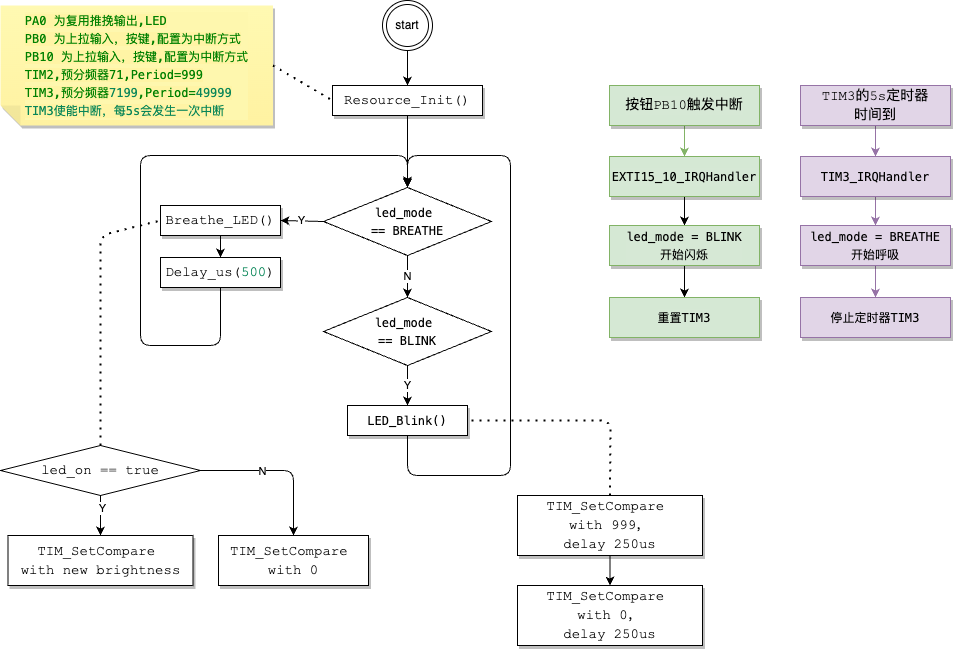

The diagram above was exported from draw.io. Its source (the exported page's mxGraphModel, read from the mxfile embedded in the PNG):
<mxGraphModel dx="979" dy="635" grid="1" gridSize="10" guides="1" tooltips="1" connect="1" arrows="1" fold="1" page="1" pageScale="1" pageWidth="827" pageHeight="1169" background="#ffffff" math="0" shadow="0">
  <root>
    <mxCell id="0" />
    <mxCell id="1" parent="0" />
    <mxCell id="4" style="edgeStyle=none;html=1;exitX=0.5;exitY=1;exitDx=0;exitDy=0;" parent="1" source="2" edge="1">
      <mxGeometry relative="1" as="geometry">
        <mxPoint x="427" y="210" as="targetPoint" />
      </mxGeometry>
    </mxCell>
    <mxCell id="2" value="&lt;div style=&quot;background-color: rgb(255, 255, 255); font-family: Consolas, &amp;quot;Courier New&amp;quot;, monospace; font-size: 14px; line-height: 19px;&quot;&gt;Resource_Init()&lt;/div&gt;" style="whiteSpace=wrap;html=1;shadow=1;" parent="1" vertex="1">
      <mxGeometry x="352" y="110" width="150" height="30" as="geometry" />
    </mxCell>
    <mxCell id="3" value="&lt;div style=&quot;background-color: rgb(255, 255, 255); font-family: Consolas, &amp;quot;Courier New&amp;quot;, monospace; font-size: 14px; line-height: 19px;&quot;&gt;Breathe_LED()&lt;/div&gt;" style="whiteSpace=wrap;html=1;shadow=1;" parent="1" vertex="1">
      <mxGeometry x="180" y="230" width="120" height="30" as="geometry" />
    </mxCell>
    <mxCell id="68" style="edgeStyle=none;html=1;exitX=0.5;exitY=1;exitDx=0;exitDy=0;entryX=0.5;entryY=0;entryDx=0;entryDy=0;" parent="1" source="5" target="53" edge="1">
      <mxGeometry relative="1" as="geometry">
        <mxPoint x="420" y="180" as="targetPoint" />
        <Array as="points">
          <mxPoint x="240" y="370" />
          <mxPoint x="160" y="370" />
          <mxPoint x="160" y="180" />
          <mxPoint x="427" y="180" />
        </Array>
      </mxGeometry>
    </mxCell>
    <mxCell id="5" value="&lt;div style=&quot;background-color: rgb(255, 255, 255); font-family: Consolas, &amp;quot;Courier New&amp;quot;, monospace; font-size: 14px; line-height: 19px;&quot;&gt;&lt;div style=&quot;line-height: 19px;&quot;&gt;Delay_us(&lt;span style=&quot;color: #098658;&quot;&gt;500&lt;/span&gt;)&lt;/div&gt;&lt;/div&gt;" style="whiteSpace=wrap;html=1;shadow=1;" parent="1" vertex="1">
      <mxGeometry x="180" y="282" width="120" height="30" as="geometry" />
    </mxCell>
    <mxCell id="6" style="edgeStyle=none;html=1;exitX=0.5;exitY=1;exitDx=0;exitDy=0;entryX=0.5;entryY=0;entryDx=0;entryDy=0;" parent="1" source="3" target="5" edge="1">
      <mxGeometry relative="1" as="geometry" />
    </mxCell>
    <mxCell id="28" style="edgeStyle=none;html=1;endArrow=classic;endFill=1;" parent="1" source="18" target="41" edge="1">
      <mxGeometry relative="1" as="geometry">
        <mxPoint x="120" y="570" as="targetPoint" />
      </mxGeometry>
    </mxCell>
    <mxCell id="40" value="Y" style="edgeLabel;html=1;align=center;verticalAlign=middle;resizable=0;points=[];" parent="28" vertex="1" connectable="0">
      <mxGeometry x="-0.4" y="1" relative="1" as="geometry">
        <mxPoint as="offset" />
      </mxGeometry>
    </mxCell>
    <mxCell id="44" style="edgeStyle=none;html=1;entryX=0.5;entryY=0;entryDx=0;entryDy=0;endArrow=classic;endFill=1;exitX=1;exitY=0.5;exitDx=0;exitDy=0;" parent="1" source="18" target="31" edge="1">
      <mxGeometry relative="1" as="geometry">
        <Array as="points">
          <mxPoint x="313" y="495" />
        </Array>
      </mxGeometry>
    </mxCell>
    <mxCell id="45" value="N" style="edgeLabel;html=1;align=center;verticalAlign=middle;resizable=0;points=[];" parent="44" vertex="1" connectable="0">
      <mxGeometry x="-0.2245" relative="1" as="geometry">
        <mxPoint as="offset" />
      </mxGeometry>
    </mxCell>
    <mxCell id="18" value="&lt;div style=&quot;background-color: rgb(255, 255, 255); font-family: Consolas, &amp;quot;Courier New&amp;quot;, monospace; font-size: 14px; line-height: 19px;&quot;&gt;led_on == true&lt;/div&gt;" style="rhombus;whiteSpace=wrap;html=1;fillColor=none;" parent="1" vertex="1">
      <mxGeometry x="20" y="470" width="200" height="50" as="geometry" />
    </mxCell>
    <mxCell id="31" value="&lt;div style=&quot;background-color: rgb(255, 255, 255); font-family: Consolas, &amp;quot;Courier New&amp;quot;, monospace; font-size: 14px; line-height: 19px;&quot;&gt;&lt;div style=&quot;line-height: 19px;&quot;&gt;&lt;div style=&quot;border-color: var(--border-color); line-height: 19px;&quot;&gt;TIM_SetCompare&amp;nbsp;&lt;/div&gt;&lt;div style=&quot;border-color: var(--border-color); line-height: 19px;&quot;&gt;with 0&lt;/div&gt;&lt;/div&gt;&lt;/div&gt;" style="whiteSpace=wrap;html=1;shadow=1;" parent="1" vertex="1">
      <mxGeometry x="238" y="560" width="150" height="50" as="geometry" />
    </mxCell>
    <mxCell id="41" value="&lt;div style=&quot;background-color: rgb(255, 255, 255); font-family: Consolas, &amp;quot;Courier New&amp;quot;, monospace; font-size: 14px; line-height: 19px;&quot;&gt;&lt;div style=&quot;line-height: 19px;&quot;&gt;&lt;div style=&quot;line-height: 19px;&quot;&gt;&lt;div style=&quot;line-height: 19px;&quot;&gt;TIM_SetCompare&amp;nbsp;&lt;/div&gt;&lt;div style=&quot;line-height: 19px;&quot;&gt;with new brightness&lt;/div&gt;&lt;/div&gt;&lt;/div&gt;&lt;/div&gt;" style="whiteSpace=wrap;html=1;shadow=1;" parent="1" vertex="1">
      <mxGeometry x="27.5" y="560" width="185" height="50" as="geometry" />
    </mxCell>
    <mxCell id="54" value="Y" style="edgeStyle=none;html=1;entryX=1;entryY=0.5;entryDx=0;entryDy=0;exitX=0;exitY=0.5;exitDx=0;exitDy=0;" parent="1" source="53" target="3" edge="1">
      <mxGeometry relative="1" as="geometry" />
    </mxCell>
    <mxCell id="56" value="N" style="edgeStyle=none;html=1;entryX=0.5;entryY=0;entryDx=0;entryDy=0;" parent="1" source="53" target="55" edge="1">
      <mxGeometry relative="1" as="geometry" />
    </mxCell>
    <mxCell id="69" style="edgeStyle=none;html=1;" parent="1" source="53" edge="1">
      <mxGeometry relative="1" as="geometry">
        <mxPoint x="427" y="210" as="targetPoint" />
      </mxGeometry>
    </mxCell>
    <mxCell id="53" value="&lt;div style=&quot;background-color: rgb(255, 255, 255); font-family: Menlo, Monaco, &amp;quot;Courier New&amp;quot;, monospace; line-height: 18px;&quot;&gt;led_mode&amp;nbsp;&lt;/div&gt;&lt;div style=&quot;background-color: rgb(255, 255, 255); font-family: Menlo, Monaco, &amp;quot;Courier New&amp;quot;, monospace; line-height: 18px;&quot;&gt;== BREATHE&lt;/div&gt;" style="rhombus;whiteSpace=wrap;html=1;" parent="1" vertex="1">
      <mxGeometry x="343" y="212" width="168" height="68" as="geometry" />
    </mxCell>
    <mxCell id="58" value="Y" style="edgeStyle=none;html=1;entryX=0.5;entryY=0;entryDx=0;entryDy=0;" parent="1" source="55" target="57" edge="1">
      <mxGeometry relative="1" as="geometry" />
    </mxCell>
    <mxCell id="55" value="&lt;div style=&quot;background-color: rgb(255, 255, 255); font-family: Menlo, Monaco, &amp;quot;Courier New&amp;quot;, monospace; line-height: 18px;&quot;&gt;&lt;div style=&quot;line-height: 18px;&quot;&gt;led_mode&amp;nbsp;&lt;/div&gt;&lt;div style=&quot;line-height: 18px;&quot;&gt;== BLINK&lt;/div&gt;&lt;/div&gt;" style="rhombus;whiteSpace=wrap;html=1;" parent="1" vertex="1">
      <mxGeometry x="343" y="322" width="168" height="68" as="geometry" />
    </mxCell>
    <mxCell id="57" value="&lt;div style=&quot;background-color: rgb(255, 255, 255); font-family: Consolas, &amp;quot;Courier New&amp;quot;, monospace; font-size: 14px; line-height: 19px;&quot;&gt;&lt;div style=&quot;font-family: Menlo, Monaco, &amp;quot;Courier New&amp;quot;, monospace; font-size: 12px; line-height: 18px;&quot;&gt;LED_Blink()&lt;/div&gt;&lt;/div&gt;" style="whiteSpace=wrap;html=1;shadow=1;" parent="1" vertex="1">
      <mxGeometry x="367" y="430" width="120" height="30" as="geometry" />
    </mxCell>
    <mxCell id="70" value="" style="endArrow=classic;html=1;exitX=0.5;exitY=1;exitDx=0;exitDy=0;entryX=0.5;entryY=0;entryDx=0;entryDy=0;" parent="1" source="57" target="53" edge="1">
      <mxGeometry width="50" height="50" relative="1" as="geometry">
        <mxPoint x="390" y="390" as="sourcePoint" />
        <mxPoint x="600" y="200" as="targetPoint" />
        <Array as="points">
          <mxPoint x="427" y="500" />
          <mxPoint x="530" y="500" />
          <mxPoint x="530" y="180" />
          <mxPoint x="427" y="180" />
        </Array>
      </mxGeometry>
    </mxCell>
    <mxCell id="71" value="" style="endArrow=none;dashed=1;html=1;dashPattern=1 3;strokeWidth=2;entryX=0;entryY=0.5;entryDx=0;entryDy=0;exitX=0.5;exitY=0;exitDx=0;exitDy=0;" parent="1" source="18" target="3" edge="1">
      <mxGeometry width="50" height="50" relative="1" as="geometry">
        <mxPoint x="350" y="390" as="sourcePoint" />
        <mxPoint x="400" y="340" as="targetPoint" />
        <Array as="points">
          <mxPoint x="120" y="260" />
        </Array>
      </mxGeometry>
    </mxCell>
    <mxCell id="74" style="edgeStyle=none;html=1;entryX=0.5;entryY=0;entryDx=0;entryDy=0;" parent="1" source="72" target="73" edge="1">
      <mxGeometry relative="1" as="geometry" />
    </mxCell>
    <mxCell id="72" value="&lt;div style=&quot;background-color: rgb(255, 255, 255); font-family: Consolas, &amp;quot;Courier New&amp;quot;, monospace; font-size: 14px; line-height: 19px;&quot;&gt;&lt;div style=&quot;line-height: 19px;&quot;&gt;&lt;div style=&quot;line-height: 19px;&quot;&gt;&lt;div style=&quot;line-height: 19px;&quot;&gt;TIM_SetCompare&amp;nbsp;&lt;/div&gt;&lt;div style=&quot;line-height: 19px;&quot;&gt;with 999，&lt;/div&gt;&lt;div style=&quot;line-height: 19px;&quot;&gt;delay 250us&lt;/div&gt;&lt;/div&gt;&lt;/div&gt;&lt;/div&gt;" style="whiteSpace=wrap;html=1;shadow=1;" parent="1" vertex="1">
      <mxGeometry x="537" y="520" width="185" height="60" as="geometry" />
    </mxCell>
    <mxCell id="73" value="&lt;div style=&quot;background-color: rgb(255, 255, 255); font-family: Consolas, &amp;quot;Courier New&amp;quot;, monospace; font-size: 14px; line-height: 19px;&quot;&gt;&lt;div style=&quot;line-height: 19px;&quot;&gt;&lt;div style=&quot;line-height: 19px;&quot;&gt;&lt;div style=&quot;line-height: 19px;&quot;&gt;TIM_SetCompare&amp;nbsp;&lt;/div&gt;&lt;div style=&quot;line-height: 19px;&quot;&gt;with 0，&lt;/div&gt;&lt;div style=&quot;line-height: 19px;&quot;&gt;delay 250us&lt;/div&gt;&lt;/div&gt;&lt;/div&gt;&lt;/div&gt;" style="whiteSpace=wrap;html=1;shadow=1;" parent="1" vertex="1">
      <mxGeometry x="537" y="610" width="185" height="60" as="geometry" />
    </mxCell>
    <mxCell id="75" value="" style="endArrow=none;dashed=1;html=1;dashPattern=1 3;strokeWidth=2;entryX=1;entryY=0.5;entryDx=0;entryDy=0;exitX=0.5;exitY=0;exitDx=0;exitDy=0;" parent="1" source="72" target="57" edge="1">
      <mxGeometry width="50" height="50" relative="1" as="geometry">
        <mxPoint x="350" y="500" as="sourcePoint" />
        <mxPoint x="400" y="450" as="targetPoint" />
        <Array as="points">
          <mxPoint x="630" y="445" />
        </Array>
      </mxGeometry>
    </mxCell>
    <mxCell id="77" style="edgeStyle=none;html=1;entryX=0.5;entryY=0;entryDx=0;entryDy=0;" parent="1" source="76" target="2" edge="1">
      <mxGeometry relative="1" as="geometry" />
    </mxCell>
    <mxCell id="76" value="start" style="ellipse;shape=doubleEllipse;whiteSpace=wrap;html=1;aspect=fixed;" parent="1" vertex="1">
      <mxGeometry x="402" y="25" width="50" height="50" as="geometry" />
    </mxCell>
    <mxCell id="94" style="edgeStyle=none;html=1;entryX=0.5;entryY=0;entryDx=0;entryDy=0;" edge="1" parent="1" source="79" target="85">
      <mxGeometry relative="1" as="geometry" />
    </mxCell>
    <mxCell id="79" value="&lt;div style=&quot;font-family: Consolas, &amp;quot;Courier New&amp;quot;, monospace; font-size: 14px; line-height: 19px;&quot;&gt;&lt;div style=&quot;line-height: 19px;&quot;&gt;&lt;div style=&quot;font-family: Menlo, Monaco, &amp;quot;Courier New&amp;quot;, monospace; font-size: 12px; line-height: 18px;&quot;&gt;EXTI15_10_IRQHandler&lt;/div&gt;&lt;/div&gt;&lt;/div&gt;" style="whiteSpace=wrap;html=1;shadow=1;fillColor=#d5e8d4;strokeColor=#82b366;labelBackgroundColor=#d6e8d5;" parent="1" vertex="1">
      <mxGeometry x="629" y="181" width="150" height="40" as="geometry" />
    </mxCell>
    <mxCell id="80" style="edgeStyle=none;html=1;entryX=0.5;entryY=0;entryDx=0;entryDy=0;fontColor=#fff2cc;endArrow=classic;endFill=1;fillColor=#d5e8d4;strokeColor=#82b366;labelBackgroundColor=#d6e8d5;" parent="1" source="81" target="79" edge="1">
      <mxGeometry relative="1" as="geometry" />
    </mxCell>
    <mxCell id="81" value="&lt;div style=&quot;font-family: Consolas, &amp;quot;Courier New&amp;quot;, monospace; font-size: 14px; line-height: 19px;&quot;&gt;&lt;div style=&quot;line-height: 19px;&quot;&gt;按钮PB10触发中断&lt;/div&gt;&lt;/div&gt;" style="whiteSpace=wrap;html=1;shadow=1;fillColor=#d5e8d4;strokeColor=#82b366;labelBackgroundColor=#d6e8d5;" parent="1" vertex="1">
      <mxGeometry x="629" y="110" width="150" height="40" as="geometry" />
    </mxCell>
    <mxCell id="95" style="edgeStyle=none;html=1;" edge="1" parent="1" source="85" target="87">
      <mxGeometry relative="1" as="geometry" />
    </mxCell>
    <mxCell id="85" value="&lt;div style=&quot;font-family: Consolas, &amp;quot;Courier New&amp;quot;, monospace; font-size: 14px; line-height: 19px;&quot;&gt;&lt;div style=&quot;line-height: 19px;&quot;&gt;&lt;div style=&quot;font-family: Menlo, Monaco, &amp;quot;Courier New&amp;quot;, monospace; font-size: 12px; line-height: 18px;&quot;&gt;led_mode = BLINK&lt;/div&gt;&lt;div style=&quot;font-family: Menlo, Monaco, &amp;quot;Courier New&amp;quot;, monospace; font-size: 12px; line-height: 18px;&quot;&gt;开始闪烁&lt;/div&gt;&lt;/div&gt;&lt;/div&gt;" style="whiteSpace=wrap;html=1;shadow=1;fillColor=#d5e8d4;strokeColor=#82b366;labelBackgroundColor=#d6e8d5;" parent="1" vertex="1">
      <mxGeometry x="629" y="250" width="150" height="40" as="geometry" />
    </mxCell>
    <mxCell id="87" value="&lt;div style=&quot;font-family: Consolas, &amp;quot;Courier New&amp;quot;, monospace; font-size: 14px; line-height: 19px;&quot;&gt;&lt;div style=&quot;line-height: 19px;&quot;&gt;&lt;div style=&quot;font-family: Menlo, Monaco, &amp;quot;Courier New&amp;quot;, monospace; font-size: 12px; line-height: 18px;&quot;&gt;&lt;div style=&quot;line-height: 18px;&quot;&gt;&lt;span style=&quot;&quot;&gt;重置TIM3&lt;/span&gt;&lt;/div&gt;&lt;/div&gt;&lt;/div&gt;&lt;/div&gt;" style="whiteSpace=wrap;html=1;shadow=1;fillColor=#d5e8d4;strokeColor=#82b366;labelBackgroundColor=#d6e8d5;fontColor=#000000;" parent="1" vertex="1">
      <mxGeometry x="629" y="322" width="150" height="40" as="geometry" />
    </mxCell>
    <mxCell id="92" value="&lt;div style=&quot;border-color: var(--border-color); text-align: left; font-family: Menlo, Monaco, &amp;quot;Courier New&amp;quot;, monospace; line-height: 18px;&quot;&gt;&lt;span style=&quot;border-color: var(--border-color); color: rgb(0, 128, 0); background-color: rgb(255, 244, 165);&quot;&gt;PA0 为复用推挽输出,LED&lt;/span&gt;&lt;/div&gt;&lt;div style=&quot;border-color: var(--border-color); text-align: left; font-family: Menlo, Monaco, &amp;quot;Courier New&amp;quot;, monospace; line-height: 18px;&quot;&gt;&lt;div style=&quot;border-color: var(--border-color); line-height: 18px;&quot;&gt;&lt;span style=&quot;border-color: var(--border-color); color: rgb(0, 128, 0); background-color: rgb(255, 244, 165);&quot;&gt;PB0 为上拉输入，按键,配置为中断方式&lt;/span&gt;&lt;/div&gt;&lt;div style=&quot;border-color: var(--border-color); line-height: 18px;&quot;&gt;&lt;span style=&quot;border-color: var(--border-color); color: rgb(0, 128, 0); background-color: rgb(255, 244, 165);&quot;&gt;PB10 为上拉输入，按键,配置为中断方式&lt;br&gt;&lt;/span&gt;&lt;/div&gt;&lt;div style=&quot;border-color: var(--border-color); line-height: 18px;&quot;&gt;&lt;span style=&quot;background-color: rgb(255, 244, 165);&quot;&gt;&lt;span style=&quot;border-color: var(--border-color); color: rgb(0, 128, 0);&quot;&gt;TIM2,&lt;/span&gt;&lt;span style=&quot;border-color: var(--border-color); color: rgb(0, 128, 0);&quot;&gt;预分频器71,&lt;/span&gt;&lt;span style=&quot;border-color: var(--border-color); color: rgb(0, 128, 0);&quot;&gt;Period=999&lt;/span&gt;&lt;/span&gt;&lt;/div&gt;&lt;div style=&quot;border-color: var(--border-color); line-height: 18px;&quot;&gt;&lt;span style=&quot;background-color: rgb(255, 244, 165);&quot;&gt;&lt;span style=&quot;border-color: var(--border-color); color: rgb(0, 128, 0);&quot;&gt;&lt;span style=&quot;border-color: var(--border-color);&quot;&gt;TIM3,&lt;/span&gt;&lt;span style=&quot;border-color: var(--border-color);&quot;&gt;预分频器&lt;span style=&quot;color: rgb(9, 134, 88);&quot;&gt;7199&lt;/span&gt;&lt;/span&gt;&lt;/span&gt;&lt;span style=&quot;color: rgb(0, 128, 0); border-color: var(--border-color);&quot;&gt;,&lt;/span&gt;&lt;span style=&quot;color: rgb(0, 128, 0); border-color: var(--border-color);&quot;&gt;Period=&lt;/span&gt;&lt;span style=&quot;color: rgb(9, 134, 88);&quot;&gt;49999&lt;/span&gt;&lt;/span&gt;&lt;/div&gt;&lt;div style=&quot;border-color: var(--border-color); line-height: 18px;&quot;&gt;&lt;span style=&quot;color: rgb(9, 134, 88); background-color: rgb(255, 244, 165);&quot;&gt;TIM3使能中断，每5s会发生一次中断&lt;/span&gt;&lt;/div&gt;&lt;/div&gt;" style="shape=note;whiteSpace=wrap;html=1;backgroundOutline=1;fontColor=#000000;darkOpacity=0.05;fillColor=#FFF9B2;strokeColor=none;fillStyle=solid;direction=west;gradientDirection=north;gradientColor=#FFF2A1;shadow=1;size=20;pointerEvents=1;labelBackgroundColor=#fef7ae;" parent="1" vertex="1">
      <mxGeometry x="20" y="30" width="272.5" height="120" as="geometry" />
    </mxCell>
    <mxCell id="93" value="" style="endArrow=none;dashed=1;html=1;dashPattern=1 3;strokeWidth=2;entryX=0;entryY=0.5;entryDx=0;entryDy=0;exitX=0;exitY=0.5;exitDx=0;exitDy=0;exitPerimeter=0;" parent="1" source="92" target="2" edge="1">
      <mxGeometry width="50" height="50" relative="1" as="geometry">
        <mxPoint x="400" y="350" as="sourcePoint" />
        <mxPoint x="450" y="300" as="targetPoint" />
      </mxGeometry>
    </mxCell>
    <mxCell id="96" style="edgeStyle=none;html=1;entryX=0.5;entryY=0;entryDx=0;entryDy=0;fillColor=#e1d5e7;strokeColor=#9673a6;labelBackgroundColor=#e1d5e7;" edge="1" source="97" target="101" parent="1">
      <mxGeometry relative="1" as="geometry" />
    </mxCell>
    <mxCell id="97" value="&lt;div style=&quot;font-family: Consolas, &amp;quot;Courier New&amp;quot;, monospace; font-size: 14px; line-height: 19px;&quot;&gt;&lt;div style=&quot;line-height: 19px;&quot;&gt;&lt;div style=&quot;font-family: Menlo, Monaco, &amp;quot;Courier New&amp;quot;, monospace; font-size: 12px; line-height: 18px;&quot;&gt;&lt;div style=&quot;line-height: 18px;&quot;&gt;TIM3_IRQHandler&lt;/div&gt;&lt;/div&gt;&lt;/div&gt;&lt;/div&gt;" style="whiteSpace=wrap;html=1;shadow=1;fillColor=#e1d5e7;strokeColor=#9673a6;labelBackgroundColor=#e1d5e7;" vertex="1" parent="1">
      <mxGeometry x="820" y="181" width="150" height="40" as="geometry" />
    </mxCell>
    <mxCell id="98" style="edgeStyle=none;html=1;entryX=0.5;entryY=0;entryDx=0;entryDy=0;fontColor=#fff2cc;endArrow=classic;endFill=1;fillColor=#e1d5e7;strokeColor=#9673a6;labelBackgroundColor=#e1d5e7;" edge="1" source="99" target="97" parent="1">
      <mxGeometry relative="1" as="geometry" />
    </mxCell>
    <mxCell id="99" value="&lt;div style=&quot;font-family: Consolas, &amp;quot;Courier New&amp;quot;, monospace; font-size: 14px; line-height: 19px;&quot;&gt;&lt;div style=&quot;line-height: 19px;&quot;&gt;TIM3的5s定时器&lt;/div&gt;&lt;div style=&quot;line-height: 19px;&quot;&gt;时间到&lt;/div&gt;&lt;/div&gt;" style="whiteSpace=wrap;html=1;shadow=1;fillColor=#e1d5e7;strokeColor=#9673a6;labelBackgroundColor=#e1d5e7;" vertex="1" parent="1">
      <mxGeometry x="820" y="110" width="150" height="40" as="geometry" />
    </mxCell>
    <mxCell id="100" style="edgeStyle=none;html=1;fillColor=#e1d5e7;strokeColor=#9673a6;labelBackgroundColor=#e1d5e7;" edge="1" source="101" target="102" parent="1">
      <mxGeometry relative="1" as="geometry" />
    </mxCell>
    <mxCell id="101" value="&lt;div style=&quot;font-family: Consolas, &amp;quot;Courier New&amp;quot;, monospace; font-size: 14px; line-height: 19px;&quot;&gt;&lt;div style=&quot;line-height: 19px;&quot;&gt;&lt;div style=&quot;font-family: Menlo, Monaco, &amp;quot;Courier New&amp;quot;, monospace; font-size: 12px; line-height: 18px;&quot;&gt;&lt;div style=&quot;line-height: 18px;&quot;&gt;led_mode = BREATHE&lt;/div&gt;&lt;div style=&quot;line-height: 18px;&quot;&gt;开始呼吸&lt;/div&gt;&lt;/div&gt;&lt;/div&gt;&lt;/div&gt;" style="whiteSpace=wrap;html=1;shadow=1;fillColor=#e1d5e7;strokeColor=#9673a6;labelBackgroundColor=#e1d5e7;" vertex="1" parent="1">
      <mxGeometry x="820" y="250" width="150" height="40" as="geometry" />
    </mxCell>
    <mxCell id="102" value="&lt;div style=&quot;font-family: Consolas, &amp;quot;Courier New&amp;quot;, monospace; font-size: 14px; line-height: 19px;&quot;&gt;&lt;div style=&quot;line-height: 19px;&quot;&gt;&lt;div style=&quot;font-family: Menlo, Monaco, &amp;quot;Courier New&amp;quot;, monospace; font-size: 12px; line-height: 18px;&quot;&gt;&lt;div style=&quot;line-height: 18px;&quot;&gt;&lt;span style=&quot;&quot;&gt;停止定时器&lt;/span&gt;&lt;span style=&quot;&quot;&gt;TIM3&lt;/span&gt;&lt;/div&gt;&lt;/div&gt;&lt;/div&gt;&lt;/div&gt;" style="whiteSpace=wrap;html=1;shadow=1;fillColor=#e1d5e7;strokeColor=#9673a6;labelBackgroundColor=#e1d5e7;fontColor=#000000;" vertex="1" parent="1">
      <mxGeometry x="820" y="322" width="150" height="40" as="geometry" />
    </mxCell>
  </root>
</mxGraphModel>